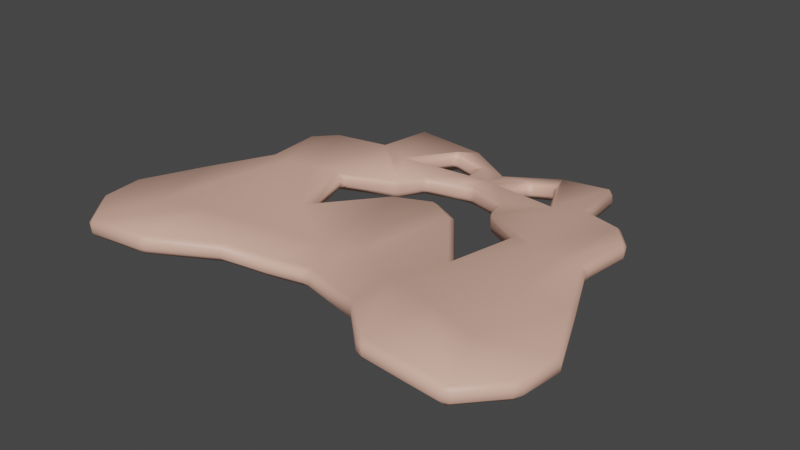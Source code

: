 # Source: bone_chairSeat.blend  (saved by Blender 3.4.6; exported with 4.5.12 LTS)
import bpy
from mathutils import Matrix  # noqa: F401  (used for matrix-valued properties, if any)

bpy.ops.wm.read_factory_settings(use_empty=True)
scene = bpy.context.scene
scene.name = 'Scene'

# ---- materials (node trees are filled in below, after node groups)
mat_bone = bpy.data.materials.new('bone')
mat_bone.use_transparent_shadow = False

# ---- material node trees
mat_bone.use_nodes = True; mat_bone.node_tree.nodes.clear()
_N = mat_bone.node_tree.nodes; _L = mat_bone.node_tree.links
n0 = _N.new('ShaderNodeBsdfPrincipled'); n0.name = 'Principled BSDF'; n0.location = (10, 300)
n0.distribution = 'GGX'
n0.subsurface_method = 'RANDOM_WALK_SKIN'
n0.inputs[0].default_value = (0.8, 0.4631, 0.3577, 1.0)
n0.inputs[3].default_value = 1.45
n0.inputs[27].default_value = (0.0, 0.0, 0.0, 1.0)
n0.inputs[28].default_value = 1.0
n1 = _N.new('ShaderNodeOutputMaterial'); n1.name = 'Material Output'; n1.location = (300, 300)
_L.new(n0.outputs[0], n1.inputs[0])
n1.is_active_output = True

# ---- world
world_world = bpy.data.worlds.new('World'); scene.world = world_world
world_world.use_nodes = True; world_world.node_tree.nodes.clear()
_N = world_world.node_tree.nodes; _L = world_world.node_tree.links
n0 = _N.new('ShaderNodeOutputWorld'); n0.name = 'World Output'; n0.location = (300, 300)
n1 = _N.new('ShaderNodeBackground'); n1.name = 'Background'; n1.location = (10, 300)
n1.inputs[0].default_value = (0.05088, 0.05088, 0.05088, 1.0)
_L.new(n1.outputs[0], n0.inputs[0])
n0.is_active_output = True
world_world.color = (0.05088, 0.05088, 0.05088)
world_world.use_sun_shadow = False
world_world.sun_shadow_jitter_overblur = 0.0

# ---- meshes
me_plane_002 = bpy.data.meshes.new('Plane.002')
me_plane_002.from_pydata([(0.07263, -0.08703, 0.002959), (0.08448, -0.1576, 0.01245), (5.238e-08, -0.05358, -0.007603), (1.238e-07, -0.1266, 0.002409), (0.1451, -0.1204, 0.01849), (0.1399, -0.2107, 0.02478), (0.2033, -0.1358, 0.01604), (0.2294, -0.207, 0.01255), (0.2687, -0.1603, 0.0109), (0.2743, -0.1091, 0.01089), (0.09376, -0.01928, 0.003309), (-7.349e-08, 0.07518, 0.001679), (0.1411, -0.03383, 0.01283), (0.1909, -0.0451, 0.01407), (0.2423, -0.03626, 0.0112), (0.1124, 0.0499, 0.007225), (0.1474, 0.03679, 0.0115), (0.1798, 0.0259, 0.01151), (0.2091, 0.03507, 0.01102), (0.06141, 0.08455, 0.0004534), (0.1399, 0.1552, 0.002908), (0.1903, 0.1332, 0.009073), (0.2158, 0.101, 0.01052), (0.04929, 0.1193, -0.004112), (0.1325, 0.2204, 0.001577), (0.04154, -0.1398, 0.004779), (0.034, -0.06791, -0.005142), (0.03855, 0.05295, 0.004342), (0.09316, 0.1505, -0.002464), (0.1048, 0.1251, -0.00207), (0.05724, 0.2389, -0.01489), (0.06945, 0.2033, -0.006207), (-1.343e-07, 0.1374, -0.006852), (-1.663e-07, 0.1701, -0.01133), (0.02509, 0.164, -0.005235), (0.01219, 0.1314, -0.005717), (-2.009e-07, 0.2055, -0.01618), (0.03639, 0.2005, -0.012)], [], [(26, 2, 3, 25), (0, 1, 5, 4), (4, 5, 7, 6), (6, 7, 8, 9), (0, 4, 12, 10), (26, 0, 10, 27), (4, 6, 13, 12), (6, 9, 14, 13), (13, 14, 18, 17), (12, 13, 17, 16), (10, 12, 16, 15), (17, 18, 22, 21), (16, 17, 21, 20), (15, 16, 20, 29, 19), (19, 29, 28, 23), (2, 26, 27, 11), (0, 26, 25, 1), (28, 24, 30, 31), (28, 29, 20, 24), (35, 34, 33, 32), (23, 28, 34, 35), (33, 34, 37, 36), (30, 36, 37, 31)])
me_plane_002.polygons.foreach_set('use_smooth', [True] * 23)
_uv = me_plane_002.uv_layers.new(name='UVMap')
_uv.uv.foreach_set('vector', [0.2875, 0.0, 0.5, 0.0, 0.5, 0.9233, 0.2875, 0.9559, 0.0, 0.0, 0.0, 1.0, 0.0, 1.0, 0.0, 0.0, 0.0, 0.0, 0.0, 1.0, 0.0, 1.0, 0.0, 0.0, 0.0, 0.0, 0.0, 1.0, 0.0, 0.0, 0.0, 0.0, 0.0, 0.0, 0.0, 0.0, 0.0, 0.0, 0.0, 0.0, 0.2875, 0.0, 0.0, 0.0, 0.0, 0.0, 0.2875, 0.0, 0.0, 0.0, 0.0, 0.0, 0.0, 0.0, 0.0, 0.0, 0.0, 0.0, 0.0, 0.0, 0.0, 0.0, 0.0, 0.0, 0.0, 0.0, 0.0, 0.0, 0.0, 0.0, 0.0, 0.0, 0.0, 0.0, 0.0, 0.0, 0.0, 0.0, 0.0, 0.0, 0.0, 0.0, 0.0, 0.0, 0.0, 0.0, 0.0, 0.0, 0.0, 0.0, 0.0, 0.0, 0.0, 0.0, 0.0, 0.0, 0.0, 0.0, 0.0, 0.0, 0.0, 0.0, 0.0, 0.0, 0.0, 0.0, 0.0, 0.0, 0.0, 0.0, 0.0, 0.0, 0.0, 0.0, 0.0, 0.0, 0.0, 0.0, 0.0, 0.0, 0.0, 0.0, 0.5, 0.0, 0.2875, 0.0, 0.2875, 0.0, 0.5, 0.0, 0.0, 0.0, 0.2875, 0.0, 0.2875, 0.9559, 0.0, 1.0, 0.0, 0.0, 0.0, 0.0, 0.0, 0.0, 0.0, 0.0, 0.0, 0.0, 0.0, 0.0, 0.0, 0.0, 0.0, 0.0, 0.0, 0.0, 0.0, 0.0, 0.0, 0.0, 0.0, 0.0, 0.0, 0.0, 0.0, 0.0, 0.0, 0.0, 0.0, 0.0, 0.0, 0.0, 0.0, 0.0, 0.0, 0.0, 0.0, 0.0, 0.0, 0.0, 0.0, 0.0, 0.0, 0.0, 0.0, 0.0])
me_plane_002.materials.append(mat_bone)
me_plane_002.update()

# ---- objects
ob_plane = bpy.data.objects.new('Plane', me_plane_002)

# ---- transforms, parenting, visibility, modifiers, constraints
ob_plane.location = (0.0, 0.0, 0.0)
_m = ob_plane.modifiers.new('Mirror', 'MIRROR')
_m.use_clip = True
_m = ob_plane.modifiers.new('Solidify', 'SOLIDIFY')
_m.thickness = 0.02
_m = ob_plane.modifiers.new('Bevel', 'BEVEL')

# ---- collection membership
scene.collection.objects.link(ob_plane)

# ---- scene / render settings (as saved in the file)
scene.frame_start = 1; scene.frame_end = 250; scene.frame_set(1)
scene.render.engine = 'BLENDER_EEVEE_NEXT'
scene.cycles.sampling_pattern = 'TABULATED_SOBOL'
scene.cycles.use_light_tree = False
scene.view_settings.view_transform = 'Filmic'
bpy.context.view_layer.update()

# ---- added for rendering (the .blend has no active camera and no usable light): camera, sun
cam_auto = bpy.data.cameras.new('AutoCamera')
cam_auto.lens = 50.0
cam_auto.sensor_width = 36.0
cam_auto.clip_end = 1000.0
ob_auto_camera = bpy.data.objects.new('AutoCamera', cam_auto)
scene.collection.objects.link(ob_auto_camera)
ob_auto_camera.location = (0.657069, -0.775657, 0.520592)
ob_auto_camera.rotation_euler = (1.09748, -7.21219e-08, 0.694738)
scene.camera = ob_auto_camera
light_auto_sun = bpy.data.lights.new('AutoSun', 'SUN')
light_auto_sun.energy = 3.0
light_auto_sun.angle = 0.0523599
ob_auto_sun = bpy.data.objects.new('AutoSun', light_auto_sun)
scene.collection.objects.link(ob_auto_sun)
ob_auto_sun.rotation_euler = (0.872665, 0.174533, 0.523599)
bpy.context.view_layer.update()
